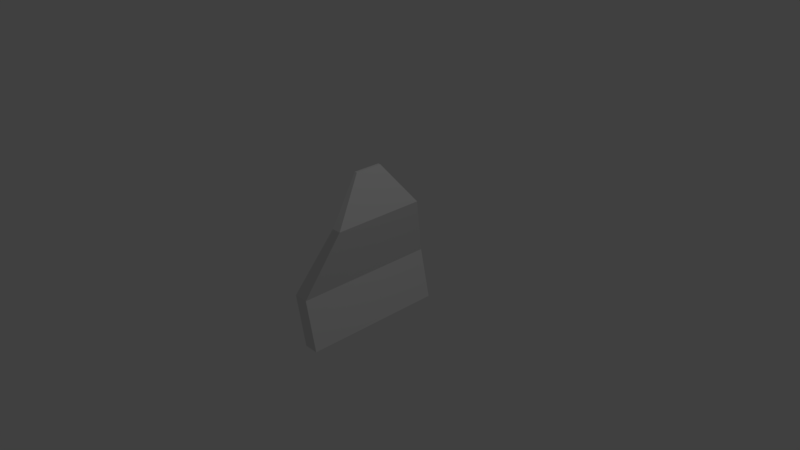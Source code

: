 # Source: grass02.blend  (saved by Blender 2.78.0; exported with 4.5.12 LTS)
import bpy
from mathutils import Matrix  # noqa: F401  (used for matrix-valued properties, if any)

bpy.ops.wm.read_factory_settings(use_empty=True)
scene = bpy.context.scene
scene.name = 'Scene'

# ---- collections
col_collection_1 = bpy.data.collections.new('Collection 1'); scene.collection.children.link(col_collection_1)

# ---- world
world_world = bpy.data.worlds.new('World'); scene.world = world_world
world_world.color = (0.05088, 0.05088, 0.05088)
world_world.use_sun_shadow = False
world_world.sun_shadow_jitter_overblur = 0.0
world_world.cycles.sampling_method = 'MANUAL'

# ---- cameras
cam_camera = bpy.data.cameras.new('Camera')
cam_camera.clip_end = 100.0
cam_camera.lens = 35.0
cam_camera.sensor_width = 32.0
cam_camera.sensor_height = 18.0
cam_camera.ortho_scale = 7.314
cam_camera.dof.focus_distance = 0.0
cam_camera.dof.aperture_fstop = 128.0

# ---- lights
light_lamp = bpy.data.lights.new('Lamp', 'POINT')
light_lamp.transmission_factor = 0.0
light_lamp.cutoff_distance = 30.0
light_lamp.energy = 100.0
light_lamp.shadow_buffer_clip_start = 1.001
light_lamp.shadow_soft_size = 0.1
light_lamp.shadow_maximum_resolution = 0.006
light_lamp.use_absolute_resolution = True

# ---- meshes
me_cube_001 = bpy.data.meshes.new('Cube.001')
me_cube_001.from_pydata([(-1.0, -1.0, -1.0), (-1.0, -1.0, 1.0), (-2.599, -0.3202, -1.0), (-2.599, -0.3202, 1.0), (1.0, -1.0, -1.0), (1.0, -1.0, 1.0), (-0.5993, -0.3202, -1.0), (-0.5993, -0.3202, 1.0), (0.8387, 0.609, 0.6455), (0.8387, 0.609, -0.6455), (2.13, 0.609, -0.6455), (2.13, 0.609, 0.6455), (-0.1912, 1.194, 0.1912), (-0.1912, 1.194, -0.1912), (0.1912, 1.194, -0.1912), (0.1912, 1.194, 0.1912)], [], [(0, 1, 3, 2), (7, 6, 10, 11), (6, 7, 5, 4), (4, 5, 1, 0), (2, 6, 4, 0), (7, 3, 1, 5), (11, 10, 14, 15), (6, 2, 9, 10), (3, 7, 11, 8), (2, 3, 8, 9), (13, 12, 15, 14), (10, 9, 13, 14), (8, 11, 15, 12), (9, 8, 12, 13)])
me_cube_001.use_remesh_preserve_volume = False
me_cube_001.use_remesh_preserve_attributes = False
me_cube_001.use_mirror_vertex_groups = False
me_cube_001.update()

# ---- objects
ob_cube = bpy.data.objects.new('Cube', me_cube_001)
ob_lamp = bpy.data.objects.new('Lamp', light_lamp)
ob_camera = bpy.data.objects.new('Camera', cam_camera)

# ---- transforms, parenting, visibility, modifiers, constraints
ob_cube.location = (0.0, 0.0, 0.0)
ob_cube.rotation_euler = (1.571, 0.0, 0.0)
ob_cube.scale = (0.1, 1.0, 1.0)
ob_cube.lineart.crease_threshold = 0.0
ob_lamp.location = (4.076, 1.005, 5.904)
ob_lamp.rotation_euler = (0.6503, 0.05522, 1.866)
ob_lamp.lock_rotations_4d = False
ob_lamp.empty_display_type = 'ARROWS'
ob_lamp.color = (0.0, 0.0, 0.0, 0.0)
ob_lamp.lineart.crease_threshold = 0.0
ob_camera.location = (7.481, -6.508, 5.344)
ob_camera.rotation_euler = (1.109, 0.0, 0.8149)
ob_camera.lock_rotations_4d = False
ob_camera.empty_display_type = 'ARROWS'
ob_camera.color = (0.0, 0.0, 0.0, 0.0)
ob_camera.display_type = 'WIRE'
ob_camera.lineart.crease_threshold = 0.0

# ---- collection membership
col_collection_1.objects.link(ob_cube)
col_collection_1.objects.link(ob_lamp)
col_collection_1.objects.link(ob_camera)

# ---- scene / render settings (as saved in the file)
scene.camera = ob_camera
scene.frame_start = 1; scene.frame_end = 250; scene.frame_set(1)
scene.render.engine = 'BLENDER_EEVEE_NEXT'
scene.render.resolution_percentage = 50
scene.render.dither_intensity = 0.0
scene.cycles.use_denoising = False
scene.cycles.samples = 128
scene.cycles.sampling_pattern = 'TABULATED_SOBOL'
scene.cycles.light_sampling_threshold = 0.0
scene.cycles.use_adaptive_sampling = False
scene.cycles.use_light_tree = False
scene.cycles.blur_glossy = 0.0
scene.cycles.sample_clamp_indirect = 0.0
scene.view_settings.view_transform = 'Standard'
bpy.context.view_layer.update()
